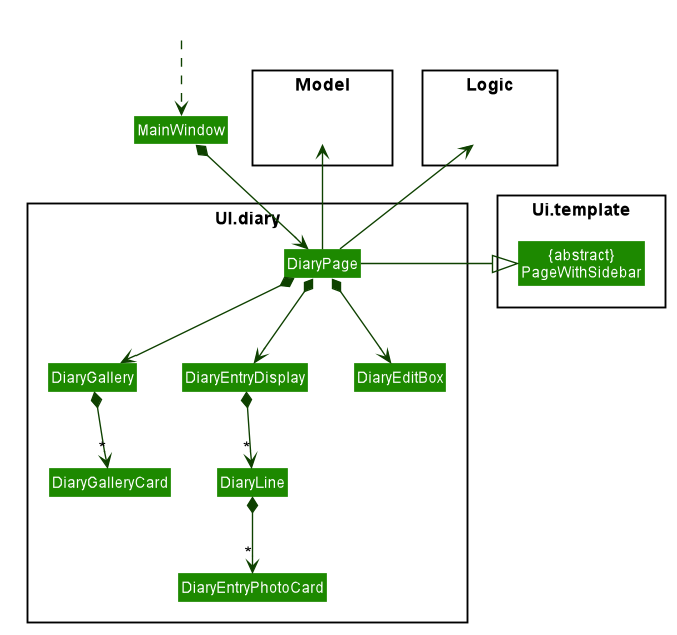

The diagram above was rendered by PlantUML. Its source (embedded in the PNG):
@startuml








skinparam BackgroundColor #FFFFFFF

skinparam Shadowing false

skinparam Class {
    FontColor #FFFFFF
    BorderThickness 1
    BorderColor #FFFFFF
    StereotypeFontColor #FFFFFF
    FontName Arial
}

skinparam Actor {
    BorderColor #000000
    Color #000000
    FontName Arial
}

skinparam Sequence {
    MessageAlign center
    BoxFontSize 15
    BoxPadding 0
    BoxFontColor #FFFFFF
    FontName Arial
}

skinparam Participant {
    FontColor #FFFFFFF
    Padding 20
}

skinparam MinClassWidth 50
skinparam ParticipantPadding 10
skinparam Shadowing false
skinparam DefaultTextAlignment center
skinparam packageStyle Rectangle

hide footbox
hide members
hide circle
skinparam arrowThickness 1.1
skinparam arrowColor #0E4100
skinparam classBackgroundColor #1D8900

package UI.diary <<Rectangle>>{
Class DiaryPage
Class DiaryGallery
Class DiaryGalleryCard
Class DiaryEntryDisplay
Class DiaryEntryPhotoCard
Class DiaryLine {
    lineTextLabel : Label
}
Class DiaryEditBox

}


package Ui.template <<Rectangle>> {
    Class "{abstract}\nPageWithSidebar" as PageWithSidebar
}

package Model <<Rectangle>> {
Class HiddenModel #FFFFFF
}

package Logic <<Rectangle>> {
Class HiddenLogic #FFFFFF
}

Class HiddenOutside #FFFFFF
HiddenOutside ..> MainWindow
MainWindow *--> DiaryPage

DiaryPage *--> DiaryGallery
DiaryPage *--> DiaryEntryDisplay
DiaryPage *--> DiaryEditBox
DiaryPage -up-> HiddenModel
DiaryPage -up-> HiddenLogic

DiaryGallery *--> "*" DiaryGalleryCard

DiaryLine *--> "*" DiaryEntryPhotoCard

DiaryEntryDisplay *--> "*" DiaryLine

DiaryPage -|> PageWithSidebar
@enduml